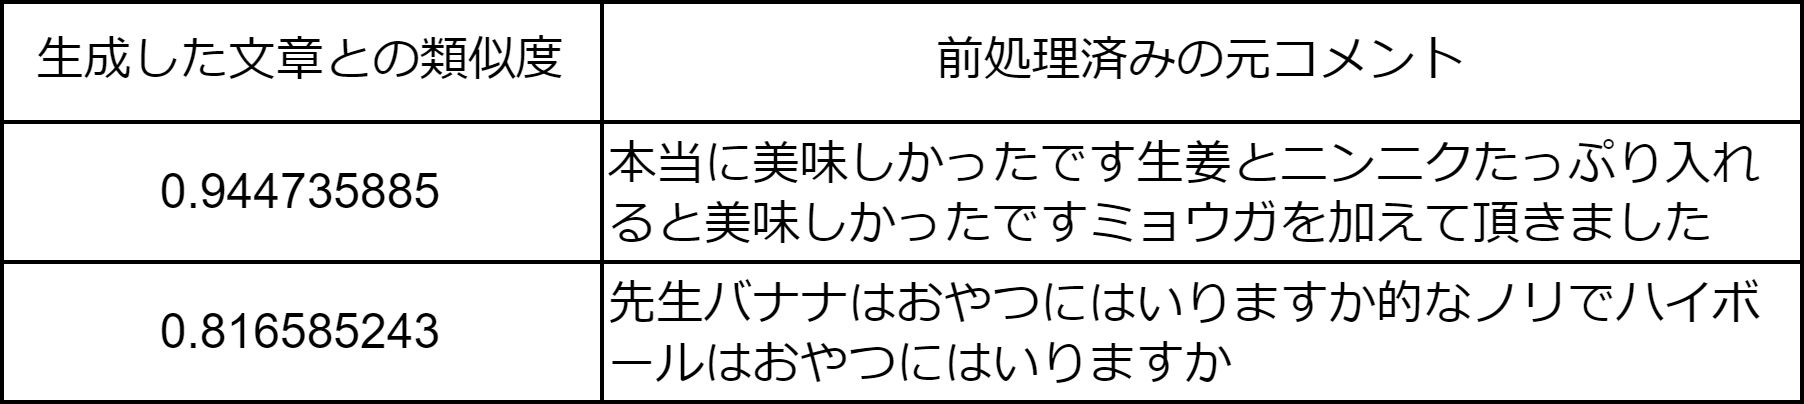

The diagram above was exported from draw.io. Its source (the exported page's mxGraphModel, read from the mxfile embedded in the PNG):
<mxGraphModel dx="731" dy="779" grid="1" gridSize="10" guides="1" tooltips="1" connect="1" arrows="1" fold="1" page="1" pageScale="1" pageWidth="827" pageHeight="1169" math="0" shadow="0">
  <root>
    <mxCell id="0" />
    <mxCell id="1" parent="0" />
    <mxCell id="2" value="" style="shape=table;startSize=0;container=1;collapsible=0;childLayout=tableLayout;" vertex="1" parent="1">
      <mxGeometry x="160" y="90" width="450" height="100" as="geometry" />
    </mxCell>
    <mxCell id="3" value="" style="shape=tableRow;horizontal=0;startSize=0;swimlaneHead=0;swimlaneBody=0;top=0;left=0;bottom=0;right=0;collapsible=0;dropTarget=0;fillColor=none;points=[[0,0.5],[1,0.5]];portConstraint=eastwest;" vertex="1" parent="2">
      <mxGeometry width="450" height="30" as="geometry" />
    </mxCell>
    <mxCell id="4" value="生成した文章との類似度" style="shape=partialRectangle;html=1;whiteSpace=wrap;connectable=0;overflow=hidden;fillColor=none;top=0;left=0;bottom=0;right=0;pointerEvents=1;fontSize=12;" vertex="1" parent="3">
      <mxGeometry width="150" height="30" as="geometry">
        <mxRectangle width="150" height="30" as="alternateBounds" />
      </mxGeometry>
    </mxCell>
    <mxCell id="5" value="前処理済みの元コメント" style="shape=partialRectangle;html=1;whiteSpace=wrap;connectable=0;overflow=hidden;fillColor=none;top=0;left=0;bottom=0;right=0;pointerEvents=1;fontSize=12;" vertex="1" parent="3">
      <mxGeometry x="150" width="300" height="30" as="geometry">
        <mxRectangle width="300" height="30" as="alternateBounds" />
      </mxGeometry>
    </mxCell>
    <mxCell id="20" style="shape=tableRow;horizontal=0;startSize=0;swimlaneHead=0;swimlaneBody=0;top=0;left=0;bottom=0;right=0;collapsible=0;dropTarget=0;fillColor=none;points=[[0,0.5],[1,0.5]];portConstraint=eastwest;" vertex="1" parent="2">
      <mxGeometry y="30" width="450" height="35" as="geometry" />
    </mxCell>
    <mxCell id="21" value="0.944735885" style="shape=partialRectangle;html=1;whiteSpace=wrap;connectable=0;overflow=hidden;fillColor=none;top=0;left=0;bottom=0;right=0;pointerEvents=1;fontSize=12;" vertex="1" parent="20">
      <mxGeometry width="150" height="35" as="geometry">
        <mxRectangle width="150" height="35" as="alternateBounds" />
      </mxGeometry>
    </mxCell>
    <mxCell id="22" value="本当に美味しかったです生姜とニンニクたっぷり入れると美味しかったですミョウガを加えて頂きました" style="shape=partialRectangle;html=1;whiteSpace=wrap;connectable=0;overflow=hidden;fillColor=none;top=0;left=0;bottom=0;right=0;pointerEvents=1;fontSize=12;align=left;" vertex="1" parent="20">
      <mxGeometry x="150" width="300" height="35" as="geometry">
        <mxRectangle width="300" height="35" as="alternateBounds" />
      </mxGeometry>
    </mxCell>
    <mxCell id="23" style="shape=tableRow;horizontal=0;startSize=0;swimlaneHead=0;swimlaneBody=0;top=0;left=0;bottom=0;right=0;collapsible=0;dropTarget=0;fillColor=none;points=[[0,0.5],[1,0.5]];portConstraint=eastwest;" vertex="1" parent="2">
      <mxGeometry y="65" width="450" height="35" as="geometry" />
    </mxCell>
    <mxCell id="24" value="0.816585243" style="shape=partialRectangle;html=1;whiteSpace=wrap;connectable=0;overflow=hidden;fillColor=none;top=0;left=0;bottom=0;right=0;pointerEvents=1;fontSize=12;" vertex="1" parent="23">
      <mxGeometry width="150" height="35" as="geometry">
        <mxRectangle width="150" height="35" as="alternateBounds" />
      </mxGeometry>
    </mxCell>
    <mxCell id="25" value="先生バナナはおやつにはいりますか的なノリでハイボールはおやつにはいりますか" style="shape=partialRectangle;html=1;whiteSpace=wrap;connectable=0;overflow=hidden;fillColor=none;top=0;left=0;bottom=0;right=0;pointerEvents=1;fontSize=12;align=left;" vertex="1" parent="23">
      <mxGeometry x="150" width="300" height="35" as="geometry">
        <mxRectangle width="300" height="35" as="alternateBounds" />
      </mxGeometry>
    </mxCell>
  </root>
</mxGraphModel>